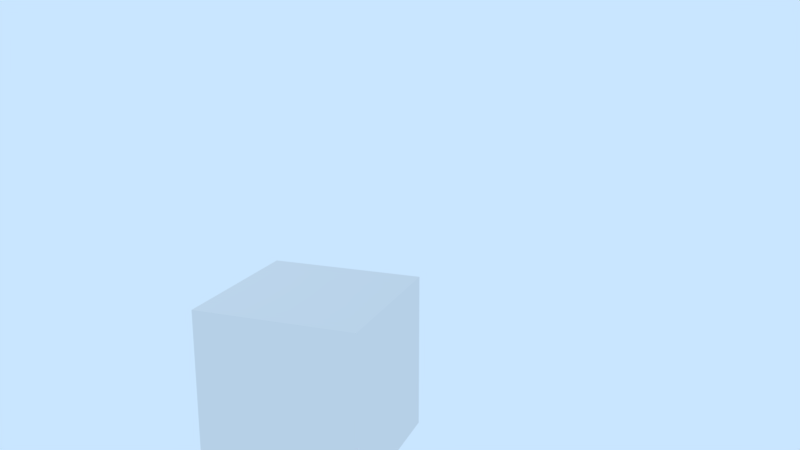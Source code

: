 # Source: ConAppChallenge.blend  (saved by Blender 2.79.7; exported with 4.5.12 LTS)
import bpy
from mathutils import Matrix  # noqa: F401  (used for matrix-valued properties, if any)

bpy.ops.wm.read_factory_settings(use_empty=True)
scene = bpy.context.scene
scene.name = 'Scene'

# ---- collections
col_collection_1 = bpy.data.collections.new('Collection 1'); scene.collection.children.link(col_collection_1)

# ---- world
world_world = bpy.data.worlds.new('World'); scene.world = world_world
world_world.color = (0.5853, 0.7879, 1.0)
world_world.use_sun_shadow = False
world_world.sun_shadow_jitter_overblur = 0.0

# ---- cameras
cam_camera_001 = bpy.data.cameras.new('Camera.001')
cam_camera_001.clip_end = 100.0
cam_camera_001.lens = 35.0
cam_camera_001.sensor_width = 32.0
cam_camera_001.sensor_height = 18.0
cam_camera_001.display_size = 2.0
cam_camera_001.dof.focus_distance = 0.0
cam_camera_001.dof.aperture_fstop = 128.0
cam_camera_001.dof.aperture_blades = 6

# ---- lights
light_point = bpy.data.lights.new('Point', 'POINT')
light_point.transmission_factor = 0.0
light_point.energy = 100.0
light_point.shadow_buffer_clip_start = 0.5
light_point.shadow_soft_size = 0.1
light_point.shadow_maximum_resolution = 0.006
light_point.use_absolute_resolution = True

# ---- meshes
me_cube_001 = bpy.data.meshes.new('Cube.001')
me_cube_001.from_pydata([(-1.0, -1.0, -1.0), (-1.0, -1.0, 1.0), (-1.0, 1.0, -1.0), (-1.0, 1.0, 1.0), (1.0, -1.0, -1.0), (1.0, -1.0, 1.0), (1.0, 1.0, -1.0), (1.0, 1.0, 1.0)], [], [(0, 1, 3, 2), (2, 3, 7, 6), (6, 7, 5, 4), (4, 5, 1, 0), (2, 6, 4, 0), (7, 3, 1, 5)])
me_cube_001.use_remesh_preserve_volume = False
me_cube_001.use_remesh_preserve_attributes = False
me_cube_001.use_mirror_vertex_groups = False
me_cube_001.update()

# ---- objects
ob_camera = bpy.data.objects.new('Camera', cam_camera_001)
ob_point = bpy.data.objects.new('Point', light_point)
ob_cube = bpy.data.objects.new('Cube', me_cube_001)

# ---- transforms, parenting, visibility, modifiers, constraints
ob_camera.location = (-8.815, -4.403, 5.536)
ob_camera.rotation_euler = (1.312, 0.0008757, -1.214)
ob_camera.lineart.crease_threshold = 0.0
ob_point.location = (-0.02054, 5.589, 6.989)
ob_point.lineart.crease_threshold = 0.0
ob_cube.location = (0.0, 0.0, 1.118)
ob_cube.lineart.crease_threshold = 0.0

# ---- collection membership
col_collection_1.objects.link(ob_camera)
col_collection_1.objects.link(ob_point)
col_collection_1.objects.link(ob_cube)

# ---- scene / render settings (as saved in the file)
scene.camera = ob_camera
scene.frame_start = 1; scene.frame_end = 250; scene.frame_set(0)
scene.render.engine = 'BLENDER_EEVEE_NEXT'
scene.render.resolution_percentage = 50
scene.render.dither_intensity = 0.0
scene.cycles.use_denoising = False
scene.cycles.samples = 128
scene.cycles.sampling_pattern = 'TABULATED_SOBOL'
scene.cycles.use_adaptive_sampling = False
scene.cycles.use_light_tree = False
scene.view_settings.view_transform = 'Standard'
bpy.context.view_layer.update()
